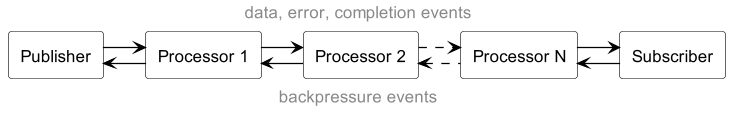

The diagram above was rendered by PlantUML. Its source (embedded in the PNG):
@startuml

scale 1.2

skinparam linetype ortho
skinparam RectangleBackgroundColor white
skinparam RectangleBorderColor black
skinparam RectangleFontName Source Sans Pro
skinparam ArrowColor black
skinparam HeaderFontSize 14
skinparam FooterFontSize 14

center header
data, error, completion events
end header

center footer
backpressure events
end footer

rectangle Publisher {
}

rectangle Processor1 [
  Processor 1
]

rectangle Processor2 [
  Processor 2
]

rectangle ProcessorN [
  Processor N
]

rectangle Subscriber {
}

Publisher <- Processor1
Publisher -right> Processor1

Processor1 <- Processor2
Processor1 -right> Processor2

Processor2 <. ProcessorN
Processor2 .right> ProcessorN

ProcessorN <- Subscriber
ProcessorN -right> Subscriber

@enduml